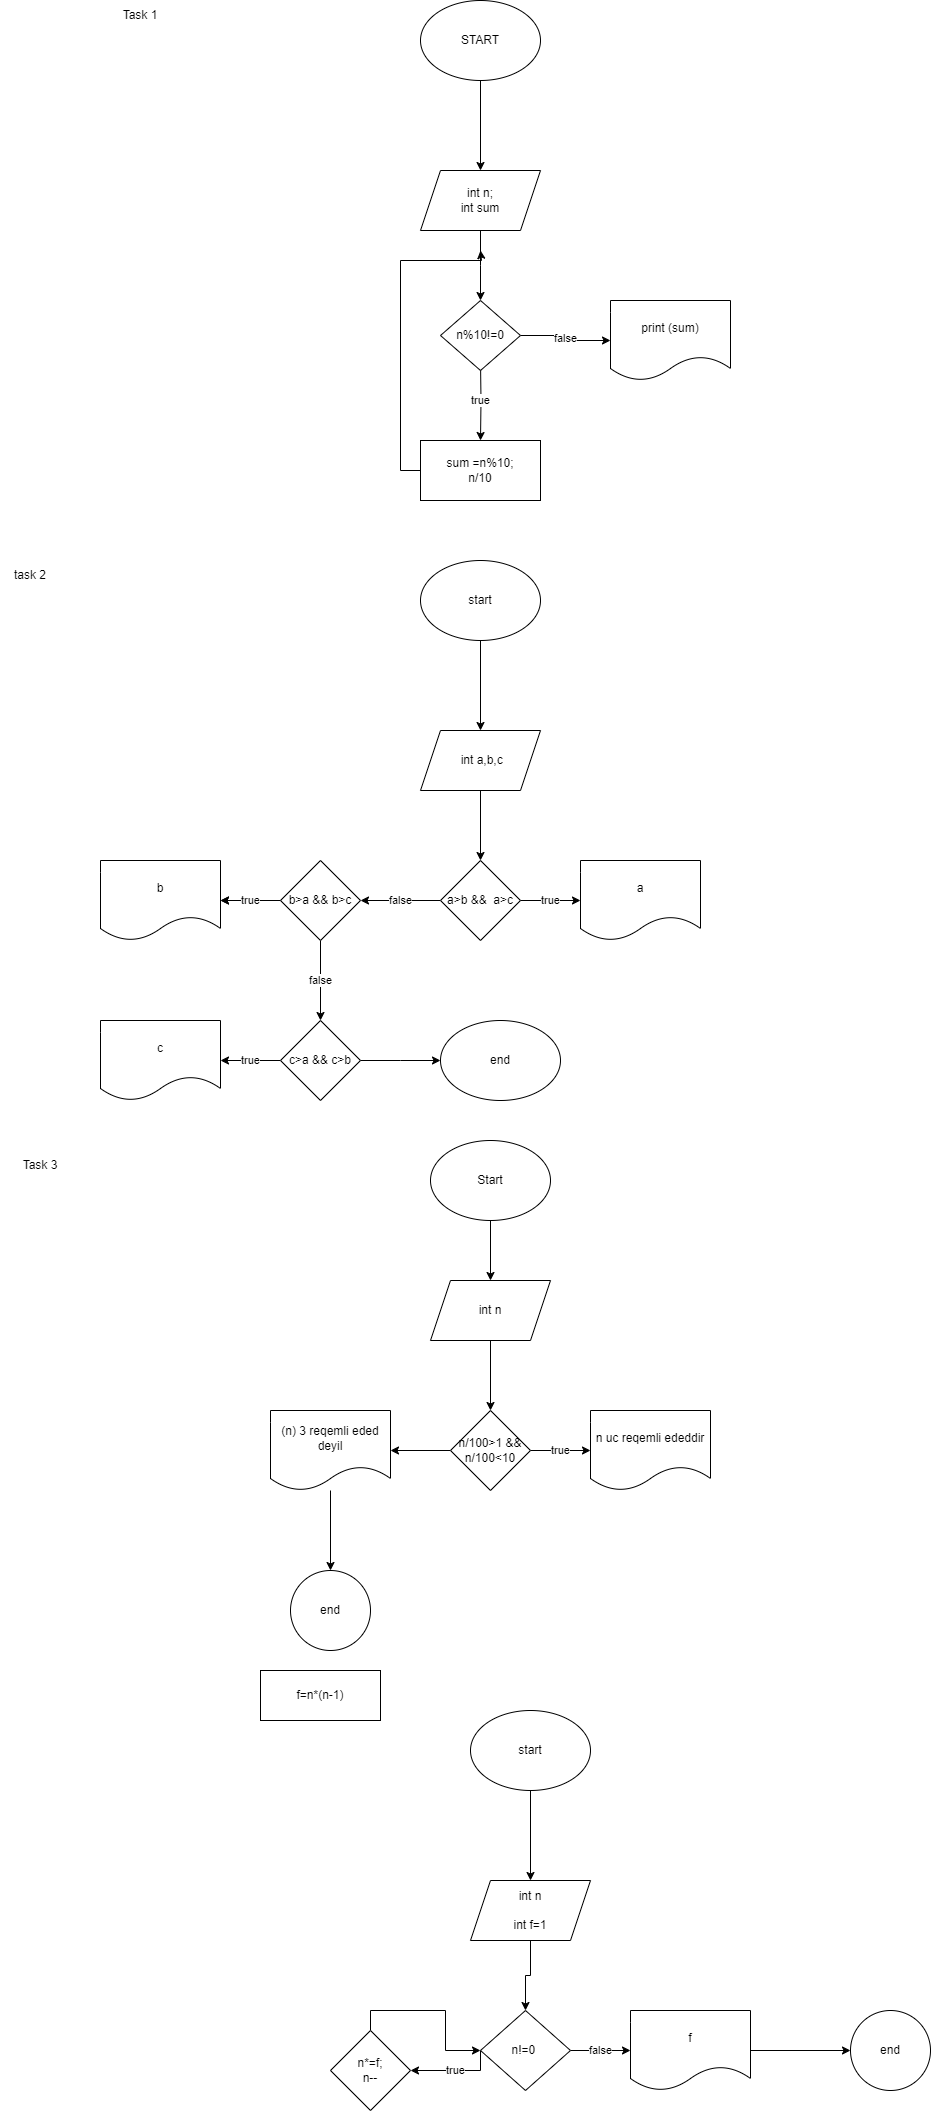

The diagram above was exported from draw.io. Its source (the exported page's mxGraphModel, read from the mxfile embedded in the PNG):
<mxGraphModel dx="1808" dy="2716" grid="1" gridSize="10" guides="1" tooltips="1" connect="1" arrows="1" fold="1" page="1" pageScale="1" pageWidth="850" pageHeight="1100" math="0" shadow="0">
  <root>
    <mxCell id="0" />
    <mxCell id="1" parent="0" />
    <mxCell id="hFgraR2QV68nyiApxShW-192" value="" style="edgeStyle=orthogonalEdgeStyle;rounded=0;orthogonalLoop=1;jettySize=auto;html=1;" edge="1" parent="1" source="hFgraR2QV68nyiApxShW-190" target="hFgraR2QV68nyiApxShW-191">
      <mxGeometry relative="1" as="geometry" />
    </mxCell>
    <mxCell id="hFgraR2QV68nyiApxShW-190" value="START" style="ellipse;whiteSpace=wrap;html=1;" vertex="1" parent="1">
      <mxGeometry x="360" y="-2190" width="120" height="80" as="geometry" />
    </mxCell>
    <mxCell id="hFgraR2QV68nyiApxShW-194" value="" style="edgeStyle=orthogonalEdgeStyle;rounded=0;orthogonalLoop=1;jettySize=auto;html=1;" edge="1" parent="1" source="hFgraR2QV68nyiApxShW-191">
      <mxGeometry relative="1" as="geometry">
        <mxPoint x="420" y="-1890" as="targetPoint" />
      </mxGeometry>
    </mxCell>
    <mxCell id="hFgraR2QV68nyiApxShW-191" value="int n;&lt;br&gt;int sum" style="shape=parallelogram;perimeter=parallelogramPerimeter;whiteSpace=wrap;html=1;fixedSize=1;" vertex="1" parent="1">
      <mxGeometry x="360" y="-2020" width="120" height="60" as="geometry" />
    </mxCell>
    <mxCell id="hFgraR2QV68nyiApxShW-204" value="true" style="edgeStyle=orthogonalEdgeStyle;rounded=0;orthogonalLoop=1;jettySize=auto;html=1;" edge="1" parent="1" target="hFgraR2QV68nyiApxShW-203">
      <mxGeometry relative="1" as="geometry">
        <mxPoint x="420" y="-1830" as="sourcePoint" />
      </mxGeometry>
    </mxCell>
    <mxCell id="hFgraR2QV68nyiApxShW-262" style="edgeStyle=orthogonalEdgeStyle;rounded=0;orthogonalLoop=1;jettySize=auto;html=1;exitX=0;exitY=0.5;exitDx=0;exitDy=0;" edge="1" parent="1" source="hFgraR2QV68nyiApxShW-203">
      <mxGeometry relative="1" as="geometry">
        <mxPoint x="420" y="-1940" as="targetPoint" />
        <Array as="points">
          <mxPoint x="340" y="-1720" />
          <mxPoint x="340" y="-1930" />
          <mxPoint x="421" y="-1930" />
        </Array>
      </mxGeometry>
    </mxCell>
    <mxCell id="hFgraR2QV68nyiApxShW-203" value="sum =n%10;&lt;br&gt;n/10" style="whiteSpace=wrap;html=1;" vertex="1" parent="1">
      <mxGeometry x="360" y="-1750" width="120" height="60" as="geometry" />
    </mxCell>
    <mxCell id="hFgraR2QV68nyiApxShW-207" value="Task 1" style="text;html=1;align=center;verticalAlign=middle;whiteSpace=wrap;rounded=0;" vertex="1" parent="1">
      <mxGeometry x="50" y="-2190" width="60" height="30" as="geometry" />
    </mxCell>
    <mxCell id="hFgraR2QV68nyiApxShW-208" value="task 2" style="text;html=1;align=center;verticalAlign=middle;whiteSpace=wrap;rounded=0;" vertex="1" parent="1">
      <mxGeometry x="-60" y="-1630" width="60" height="30" as="geometry" />
    </mxCell>
    <mxCell id="hFgraR2QV68nyiApxShW-211" value="" style="edgeStyle=orthogonalEdgeStyle;rounded=0;orthogonalLoop=1;jettySize=auto;html=1;" edge="1" parent="1" source="hFgraR2QV68nyiApxShW-209" target="hFgraR2QV68nyiApxShW-210">
      <mxGeometry relative="1" as="geometry" />
    </mxCell>
    <mxCell id="hFgraR2QV68nyiApxShW-209" value="start" style="ellipse;whiteSpace=wrap;html=1;" vertex="1" parent="1">
      <mxGeometry x="360" y="-1630" width="120" height="80" as="geometry" />
    </mxCell>
    <mxCell id="hFgraR2QV68nyiApxShW-213" value="" style="edgeStyle=orthogonalEdgeStyle;rounded=0;orthogonalLoop=1;jettySize=auto;html=1;" edge="1" parent="1" source="hFgraR2QV68nyiApxShW-210" target="hFgraR2QV68nyiApxShW-212">
      <mxGeometry relative="1" as="geometry" />
    </mxCell>
    <mxCell id="hFgraR2QV68nyiApxShW-210" value="&amp;nbsp;int a,b,c" style="shape=parallelogram;perimeter=parallelogramPerimeter;whiteSpace=wrap;html=1;fixedSize=1;" vertex="1" parent="1">
      <mxGeometry x="360" y="-1460" width="120" height="60" as="geometry" />
    </mxCell>
    <mxCell id="hFgraR2QV68nyiApxShW-264" value="true" style="edgeStyle=orthogonalEdgeStyle;rounded=0;orthogonalLoop=1;jettySize=auto;html=1;" edge="1" parent="1" source="hFgraR2QV68nyiApxShW-212" target="hFgraR2QV68nyiApxShW-263">
      <mxGeometry relative="1" as="geometry" />
    </mxCell>
    <mxCell id="hFgraR2QV68nyiApxShW-266" value="false" style="edgeStyle=orthogonalEdgeStyle;rounded=0;orthogonalLoop=1;jettySize=auto;html=1;" edge="1" parent="1" source="hFgraR2QV68nyiApxShW-212" target="hFgraR2QV68nyiApxShW-265">
      <mxGeometry relative="1" as="geometry" />
    </mxCell>
    <mxCell id="hFgraR2QV68nyiApxShW-212" value="a&amp;gt;b &amp;amp;&amp;amp;&amp;nbsp; a&amp;gt;c" style="rhombus;whiteSpace=wrap;html=1;" vertex="1" parent="1">
      <mxGeometry x="380" y="-1330" width="80" height="80" as="geometry" />
    </mxCell>
    <mxCell id="hFgraR2QV68nyiApxShW-214" value="Task 3" style="text;html=1;align=center;verticalAlign=middle;whiteSpace=wrap;rounded=0;" vertex="1" parent="1">
      <mxGeometry x="-50" y="-1040" width="60" height="30" as="geometry" />
    </mxCell>
    <mxCell id="hFgraR2QV68nyiApxShW-217" value="" style="edgeStyle=orthogonalEdgeStyle;rounded=0;orthogonalLoop=1;jettySize=auto;html=1;" edge="1" parent="1" source="hFgraR2QV68nyiApxShW-215" target="hFgraR2QV68nyiApxShW-218">
      <mxGeometry relative="1" as="geometry">
        <mxPoint x="430" y="-880" as="targetPoint" />
      </mxGeometry>
    </mxCell>
    <mxCell id="hFgraR2QV68nyiApxShW-215" value="Start" style="ellipse;whiteSpace=wrap;html=1;" vertex="1" parent="1">
      <mxGeometry x="370" y="-1050" width="120" height="80" as="geometry" />
    </mxCell>
    <mxCell id="hFgraR2QV68nyiApxShW-220" value="" style="edgeStyle=orthogonalEdgeStyle;rounded=0;orthogonalLoop=1;jettySize=auto;html=1;" edge="1" parent="1" source="hFgraR2QV68nyiApxShW-218" target="hFgraR2QV68nyiApxShW-219">
      <mxGeometry relative="1" as="geometry" />
    </mxCell>
    <mxCell id="hFgraR2QV68nyiApxShW-218" value="int n" style="shape=parallelogram;perimeter=parallelogramPerimeter;whiteSpace=wrap;html=1;fixedSize=1;" vertex="1" parent="1">
      <mxGeometry x="370" y="-910" width="120" height="60" as="geometry" />
    </mxCell>
    <mxCell id="hFgraR2QV68nyiApxShW-222" value="true" style="edgeStyle=orthogonalEdgeStyle;rounded=0;orthogonalLoop=1;jettySize=auto;html=1;" edge="1" parent="1" source="hFgraR2QV68nyiApxShW-219" target="hFgraR2QV68nyiApxShW-221">
      <mxGeometry relative="1" as="geometry" />
    </mxCell>
    <mxCell id="hFgraR2QV68nyiApxShW-224" value="" style="edgeStyle=orthogonalEdgeStyle;rounded=0;orthogonalLoop=1;jettySize=auto;html=1;" edge="1" parent="1" source="hFgraR2QV68nyiApxShW-219" target="hFgraR2QV68nyiApxShW-223">
      <mxGeometry relative="1" as="geometry" />
    </mxCell>
    <mxCell id="hFgraR2QV68nyiApxShW-219" value="n/100&amp;gt;1 &amp;amp;&amp;amp; n/100&amp;lt;10" style="rhombus;whiteSpace=wrap;html=1;" vertex="1" parent="1">
      <mxGeometry x="390" y="-780" width="80" height="80" as="geometry" />
    </mxCell>
    <mxCell id="hFgraR2QV68nyiApxShW-221" value="n uc reqemli ededdir" style="shape=document;whiteSpace=wrap;html=1;boundedLbl=1;" vertex="1" parent="1">
      <mxGeometry x="530" y="-780" width="120" height="80" as="geometry" />
    </mxCell>
    <mxCell id="hFgraR2QV68nyiApxShW-226" value="" style="edgeStyle=orthogonalEdgeStyle;rounded=0;orthogonalLoop=1;jettySize=auto;html=1;" edge="1" parent="1" source="hFgraR2QV68nyiApxShW-223" target="hFgraR2QV68nyiApxShW-225">
      <mxGeometry relative="1" as="geometry" />
    </mxCell>
    <mxCell id="hFgraR2QV68nyiApxShW-223" value="(n) 3 reqemli eded deyil" style="shape=document;whiteSpace=wrap;html=1;boundedLbl=1;" vertex="1" parent="1">
      <mxGeometry x="210" y="-780" width="120" height="80" as="geometry" />
    </mxCell>
    <mxCell id="hFgraR2QV68nyiApxShW-225" value="end" style="ellipse;whiteSpace=wrap;html=1;" vertex="1" parent="1">
      <mxGeometry x="230" y="-620" width="80" height="80" as="geometry" />
    </mxCell>
    <mxCell id="hFgraR2QV68nyiApxShW-230" value="" style="edgeStyle=orthogonalEdgeStyle;rounded=0;orthogonalLoop=1;jettySize=auto;html=1;" edge="1" parent="1" source="hFgraR2QV68nyiApxShW-228" target="hFgraR2QV68nyiApxShW-229">
      <mxGeometry relative="1" as="geometry" />
    </mxCell>
    <mxCell id="hFgraR2QV68nyiApxShW-228" value="start" style="ellipse;whiteSpace=wrap;html=1;" vertex="1" parent="1">
      <mxGeometry x="410" y="-480" width="120" height="80" as="geometry" />
    </mxCell>
    <mxCell id="hFgraR2QV68nyiApxShW-232" value="" style="edgeStyle=orthogonalEdgeStyle;rounded=0;orthogonalLoop=1;jettySize=auto;html=1;" edge="1" parent="1" source="hFgraR2QV68nyiApxShW-229" target="hFgraR2QV68nyiApxShW-231">
      <mxGeometry relative="1" as="geometry" />
    </mxCell>
    <mxCell id="hFgraR2QV68nyiApxShW-229" value="int n&lt;br&gt;&lt;br&gt;int f=1" style="shape=parallelogram;perimeter=parallelogramPerimeter;whiteSpace=wrap;html=1;fixedSize=1;" vertex="1" parent="1">
      <mxGeometry x="410" y="-310" width="120" height="60" as="geometry" />
    </mxCell>
    <mxCell id="hFgraR2QV68nyiApxShW-234" value="false" style="edgeStyle=orthogonalEdgeStyle;rounded=0;orthogonalLoop=1;jettySize=auto;html=1;" edge="1" parent="1" source="hFgraR2QV68nyiApxShW-231">
      <mxGeometry relative="1" as="geometry">
        <mxPoint x="570" y="-140" as="targetPoint" />
      </mxGeometry>
    </mxCell>
    <mxCell id="hFgraR2QV68nyiApxShW-253" value="true" style="edgeStyle=orthogonalEdgeStyle;rounded=0;orthogonalLoop=1;jettySize=auto;html=1;exitX=0;exitY=0.5;exitDx=0;exitDy=0;" edge="1" parent="1" source="hFgraR2QV68nyiApxShW-231" target="hFgraR2QV68nyiApxShW-244">
      <mxGeometry relative="1" as="geometry">
        <Array as="points">
          <mxPoint x="420" y="-120" />
        </Array>
      </mxGeometry>
    </mxCell>
    <mxCell id="hFgraR2QV68nyiApxShW-231" value="n!=0&amp;nbsp;" style="rhombus;whiteSpace=wrap;html=1;" vertex="1" parent="1">
      <mxGeometry x="420" y="-180" width="90" height="80" as="geometry" />
    </mxCell>
    <mxCell id="hFgraR2QV68nyiApxShW-282" value="" style="edgeStyle=orthogonalEdgeStyle;rounded=0;orthogonalLoop=1;jettySize=auto;html=1;" edge="1" parent="1" source="hFgraR2QV68nyiApxShW-237" target="hFgraR2QV68nyiApxShW-281">
      <mxGeometry relative="1" as="geometry" />
    </mxCell>
    <mxCell id="hFgraR2QV68nyiApxShW-237" value="f" style="shape=document;whiteSpace=wrap;html=1;boundedLbl=1;" vertex="1" parent="1">
      <mxGeometry x="570" y="-180" width="120" height="80" as="geometry" />
    </mxCell>
    <mxCell id="hFgraR2QV68nyiApxShW-280" style="edgeStyle=orthogonalEdgeStyle;rounded=0;orthogonalLoop=1;jettySize=auto;html=1;exitX=0.5;exitY=0;exitDx=0;exitDy=0;" edge="1" parent="1" source="hFgraR2QV68nyiApxShW-244" target="hFgraR2QV68nyiApxShW-231">
      <mxGeometry relative="1" as="geometry" />
    </mxCell>
    <mxCell id="hFgraR2QV68nyiApxShW-244" value="n*=f;&lt;br&gt;n--" style="rhombus;whiteSpace=wrap;html=1;" vertex="1" parent="1">
      <mxGeometry x="270" y="-160" width="80" height="80" as="geometry" />
    </mxCell>
    <mxCell id="hFgraR2QV68nyiApxShW-257" value="f=n*(n-1)" style="rounded=0;whiteSpace=wrap;html=1;" vertex="1" parent="1">
      <mxGeometry x="200" y="-520" width="120" height="50" as="geometry" />
    </mxCell>
    <mxCell id="hFgraR2QV68nyiApxShW-260" value="false" style="edgeStyle=orthogonalEdgeStyle;rounded=0;orthogonalLoop=1;jettySize=auto;html=1;exitX=1;exitY=0.5;exitDx=0;exitDy=0;entryX=0;entryY=0.5;entryDx=0;entryDy=0;" edge="1" parent="1" source="hFgraR2QV68nyiApxShW-258" target="hFgraR2QV68nyiApxShW-259">
      <mxGeometry relative="1" as="geometry" />
    </mxCell>
    <mxCell id="hFgraR2QV68nyiApxShW-258" value="n%10!=0" style="rhombus;whiteSpace=wrap;html=1;" vertex="1" parent="1">
      <mxGeometry x="380" y="-1890" width="80" height="70" as="geometry" />
    </mxCell>
    <mxCell id="hFgraR2QV68nyiApxShW-259" value="print (sum)" style="shape=document;whiteSpace=wrap;html=1;boundedLbl=1;" vertex="1" parent="1">
      <mxGeometry x="550" y="-1890" width="120" height="80" as="geometry" />
    </mxCell>
    <mxCell id="hFgraR2QV68nyiApxShW-263" value="a" style="shape=document;whiteSpace=wrap;html=1;boundedLbl=1;" vertex="1" parent="1">
      <mxGeometry x="520" y="-1330" width="120" height="80" as="geometry" />
    </mxCell>
    <mxCell id="hFgraR2QV68nyiApxShW-270" value="" style="edgeStyle=orthogonalEdgeStyle;rounded=0;orthogonalLoop=1;jettySize=auto;html=1;" edge="1" parent="1" source="hFgraR2QV68nyiApxShW-265" target="hFgraR2QV68nyiApxShW-269">
      <mxGeometry relative="1" as="geometry" />
    </mxCell>
    <mxCell id="hFgraR2QV68nyiApxShW-272" value="false" style="edgeStyle=orthogonalEdgeStyle;rounded=0;orthogonalLoop=1;jettySize=auto;html=1;" edge="1" parent="1" source="hFgraR2QV68nyiApxShW-265" target="hFgraR2QV68nyiApxShW-271">
      <mxGeometry relative="1" as="geometry" />
    </mxCell>
    <mxCell id="hFgraR2QV68nyiApxShW-273" value="true" style="edgeStyle=orthogonalEdgeStyle;rounded=0;orthogonalLoop=1;jettySize=auto;html=1;" edge="1" parent="1" source="hFgraR2QV68nyiApxShW-265" target="hFgraR2QV68nyiApxShW-269">
      <mxGeometry relative="1" as="geometry" />
    </mxCell>
    <mxCell id="hFgraR2QV68nyiApxShW-265" value="b&amp;gt;a &amp;amp;&amp;amp; b&amp;gt;c" style="rhombus;whiteSpace=wrap;html=1;" vertex="1" parent="1">
      <mxGeometry x="220" y="-1330" width="80" height="80" as="geometry" />
    </mxCell>
    <mxCell id="hFgraR2QV68nyiApxShW-269" value="b" style="shape=document;whiteSpace=wrap;html=1;boundedLbl=1;" vertex="1" parent="1">
      <mxGeometry x="40" y="-1330" width="120" height="80" as="geometry" />
    </mxCell>
    <mxCell id="hFgraR2QV68nyiApxShW-275" value="" style="edgeStyle=orthogonalEdgeStyle;rounded=0;orthogonalLoop=1;jettySize=auto;html=1;" edge="1" parent="1" source="hFgraR2QV68nyiApxShW-271">
      <mxGeometry relative="1" as="geometry">
        <mxPoint x="380" y="-1130" as="targetPoint" />
      </mxGeometry>
    </mxCell>
    <mxCell id="hFgraR2QV68nyiApxShW-277" value="true" style="edgeStyle=orthogonalEdgeStyle;rounded=0;orthogonalLoop=1;jettySize=auto;html=1;" edge="1" parent="1" source="hFgraR2QV68nyiApxShW-271" target="hFgraR2QV68nyiApxShW-276">
      <mxGeometry relative="1" as="geometry" />
    </mxCell>
    <mxCell id="hFgraR2QV68nyiApxShW-271" value="c&amp;gt;a &amp;amp;&amp;amp; c&amp;gt;b" style="rhombus;whiteSpace=wrap;html=1;" vertex="1" parent="1">
      <mxGeometry x="220" y="-1170" width="80" height="80" as="geometry" />
    </mxCell>
    <mxCell id="hFgraR2QV68nyiApxShW-276" value="c" style="shape=document;whiteSpace=wrap;html=1;boundedLbl=1;" vertex="1" parent="1">
      <mxGeometry x="40" y="-1170" width="120" height="80" as="geometry" />
    </mxCell>
    <mxCell id="hFgraR2QV68nyiApxShW-278" value="end" style="ellipse;whiteSpace=wrap;html=1;" vertex="1" parent="1">
      <mxGeometry x="380" y="-1170" width="120" height="80" as="geometry" />
    </mxCell>
    <mxCell id="hFgraR2QV68nyiApxShW-281" value="end" style="ellipse;whiteSpace=wrap;html=1;" vertex="1" parent="1">
      <mxGeometry x="790" y="-180" width="80" height="80" as="geometry" />
    </mxCell>
  </root>
</mxGraphModel>